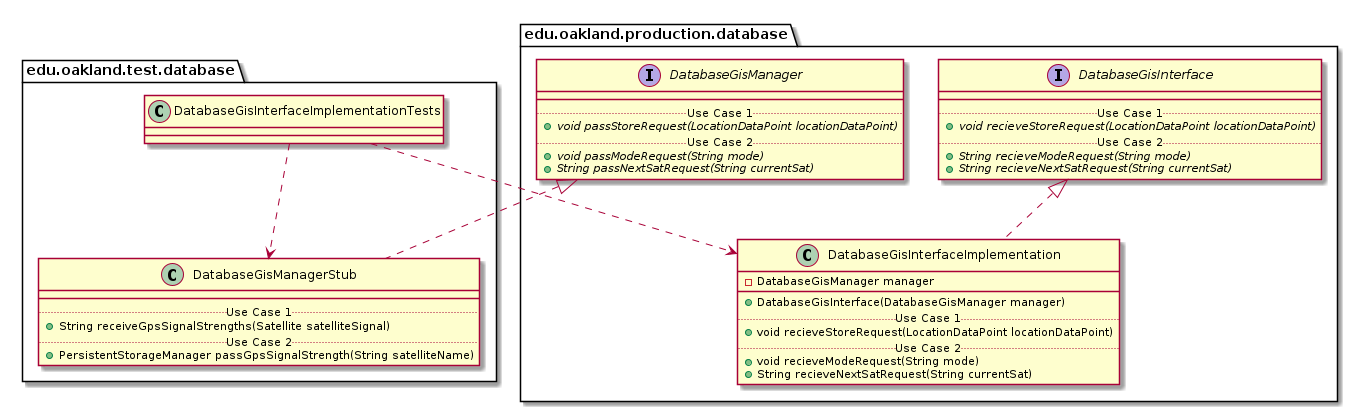

The diagram above was rendered by PlantUML. Its source (embedded in the PNG):
@startuml DatabaseGisInterfaceImplementationTests_Closure


package edu.oakland.test.database {
    class DatabaseGisInterfaceImplementationTests {

    }
}




package edu.oakland.test.database {
    class DatabaseGisManagerStub {
        __
        .. Use Case 1 ..
        + String receiveGpsSignalStrengths(Satellite satelliteSignal)
        .. Use Case 2 ..
        + PersistentStorageManager passGpsSignalStrength(String satelliteName)
    }
}




package edu.oakland.production.database {
    interface DatabaseGisManager {
        __
        .. Use Case 1 ..
        {abstract} + void passStoreRequest(LocationDataPoint locationDataPoint)
        .. Use Case 2 ..
        {abstract} + void passModeRequest(String mode)
        {abstract} + String passNextSatRequest(String currentSat)
    }
}






DatabaseGisManagerStub .up.|> DatabaseGisManager



DatabaseGisInterfaceImplementationTests ..> DatabaseGisManagerStub



package edu.oakland.production.database {
    class DatabaseGisInterfaceImplementation {
        - DatabaseGisManager manager
        __
        + DatabaseGisInterface(DatabaseGisManager manager)
        .. Use Case 1 ..
        + void recieveStoreRequest(LocationDataPoint locationDataPoint)
        .. Use Case 2 ..
        + void recieveModeRequest(String mode)
        + String recieveNextSatRequest(String currentSat)
    }
}




package edu.oakland.production.database {
    interface DatabaseGisInterface {
        __
        .. Use Case 1 ..
        {abstract} + void recieveStoreRequest(LocationDataPoint locationDataPoint)
        .. Use Case 2 ..
        {abstract} + String recieveModeRequest(String mode)
        {abstract} + String recieveNextSatRequest(String currentSat)
    }
}






DatabaseGisInterfaceImplementation .up.|> DatabaseGisInterface





DatabaseGisInterfaceImplementationTests ..> DatabaseGisInterfaceImplementation



@enduml